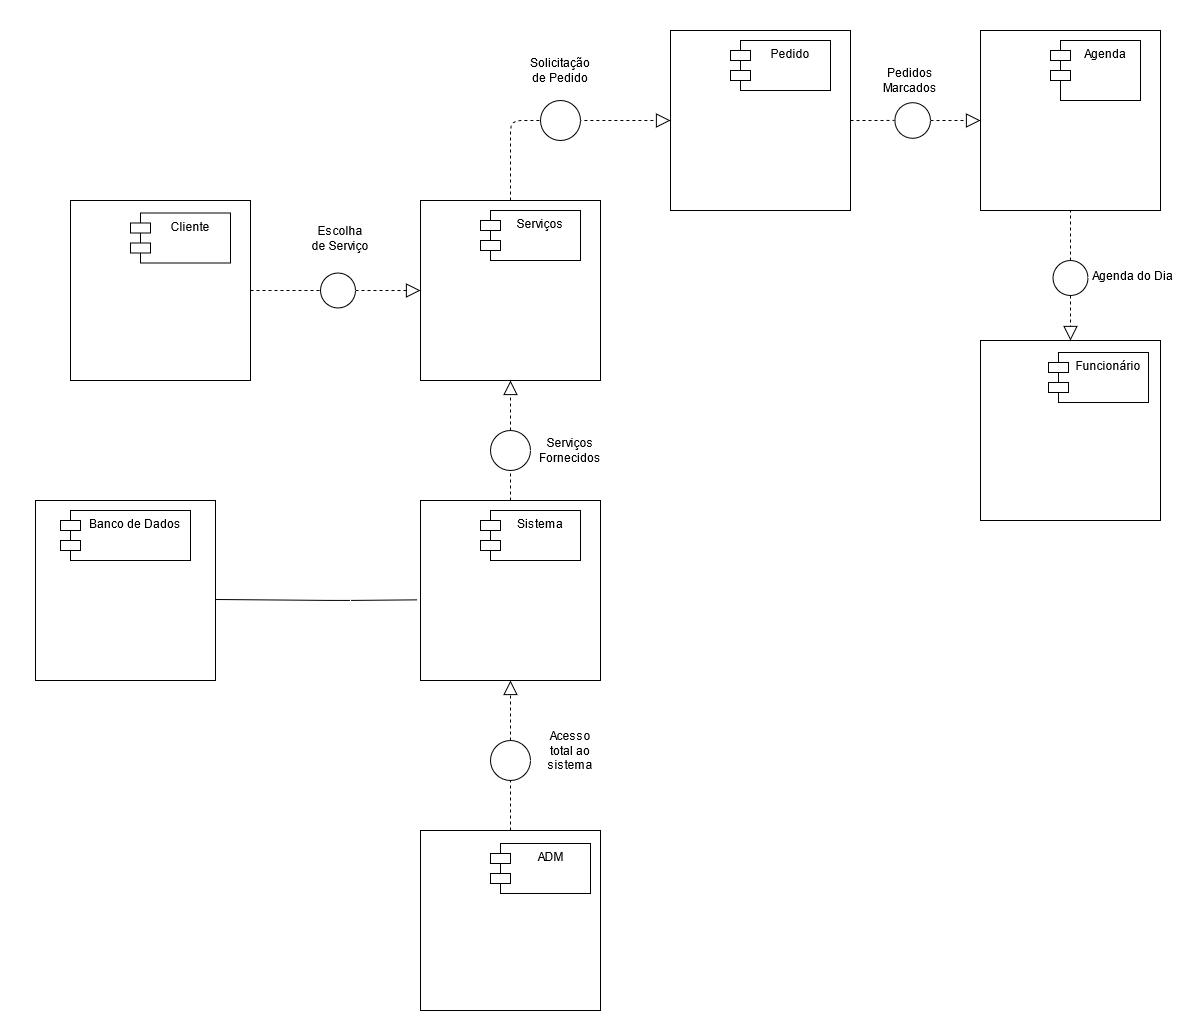

The diagram above was exported from draw.io. Its source (the exported page's mxGraphModel, read from the mxfile embedded in the PNG):
<mxGraphModel dx="2170" dy="1225" grid="1" gridSize="10" guides="1" tooltips="1" connect="1" arrows="1" fold="1" page="1" pageScale="1" pageWidth="827" pageHeight="1169" math="0" shadow="0">
  <root>
    <mxCell id="0" />
    <mxCell id="1" parent="0" />
    <mxCell id="2" value="" style="group" vertex="1" connectable="0" parent="1">
      <mxGeometry x="50" width="1200" height="1010" as="geometry" />
    </mxCell>
    <mxCell id="3" value="" style="group" vertex="1" connectable="0" parent="2">
      <mxGeometry width="1200" height="680" as="geometry" />
    </mxCell>
    <mxCell id="4" value="" style="group" vertex="1" connectable="0" parent="3">
      <mxGeometry x="35" y="30" width="1155" height="650" as="geometry" />
    </mxCell>
    <mxCell id="5" value="" style="whiteSpace=wrap;html=1;aspect=fixed;" vertex="1" parent="4">
      <mxGeometry x="385" y="470" width="180" height="180" as="geometry" />
    </mxCell>
    <mxCell id="6" value="Sistema" style="shape=module;align=left;spacingLeft=20;align=center;verticalAlign=top;" vertex="1" parent="4">
      <mxGeometry x="445" y="480" width="100" height="50" as="geometry" />
    </mxCell>
    <mxCell id="7" value="" style="whiteSpace=wrap;html=1;aspect=fixed;" vertex="1" parent="4">
      <mxGeometry y="470" width="180" height="180" as="geometry" />
    </mxCell>
    <mxCell id="8" value="Banco de Dados" style="shape=module;align=left;spacingLeft=20;align=center;verticalAlign=top;" vertex="1" parent="4">
      <mxGeometry x="25" y="480" width="130" height="50" as="geometry" />
    </mxCell>
    <mxCell id="9" value="" style="whiteSpace=wrap;html=1;aspect=fixed;" vertex="1" parent="4">
      <mxGeometry x="385" y="170" width="180" height="180" as="geometry" />
    </mxCell>
    <mxCell id="10" value="Serviços" style="shape=module;align=left;spacingLeft=20;align=center;verticalAlign=top;" vertex="1" parent="4">
      <mxGeometry x="445" y="180" width="100" height="50" as="geometry" />
    </mxCell>
    <mxCell id="11" value="" style="endArrow=block;dashed=1;endFill=0;endSize=12;html=1;exitX=0.5;exitY=0;exitDx=0;exitDy=0;entryX=0.5;entryY=1;entryDx=0;entryDy=0;" edge="1" parent="4" source="34" target="9">
      <mxGeometry width="160" relative="1" as="geometry">
        <mxPoint x="465" y="380" as="sourcePoint" />
        <mxPoint x="625" y="380" as="targetPoint" />
      </mxGeometry>
    </mxCell>
    <mxCell id="12" value="" style="whiteSpace=wrap;html=1;aspect=fixed;" vertex="1" parent="4">
      <mxGeometry x="635" width="180" height="180" as="geometry" />
    </mxCell>
    <mxCell id="13" value="Pedido" style="shape=module;align=left;spacingLeft=20;align=center;verticalAlign=top;" vertex="1" parent="4">
      <mxGeometry x="695" y="10" width="100" height="50" as="geometry" />
    </mxCell>
    <mxCell id="14" value="" style="endArrow=block;dashed=1;endFill=0;endSize=12;html=1;exitX=0.5;exitY=0;exitDx=0;exitDy=0;entryX=0;entryY=0.5;entryDx=0;entryDy=0;edgeStyle=orthogonalEdgeStyle;" edge="1" parent="4" source="9" target="12">
      <mxGeometry width="160" relative="1" as="geometry">
        <mxPoint x="475" y="90" as="sourcePoint" />
        <mxPoint x="635" y="90" as="targetPoint" />
      </mxGeometry>
    </mxCell>
    <mxCell id="15" value="" style="whiteSpace=wrap;html=1;aspect=fixed;" vertex="1" parent="4">
      <mxGeometry x="945" width="180" height="180" as="geometry" />
    </mxCell>
    <mxCell id="16" value="Agenda" style="shape=module;align=left;spacingLeft=20;align=center;verticalAlign=top;" vertex="1" parent="4">
      <mxGeometry x="1015" y="10" width="90" height="60" as="geometry" />
    </mxCell>
    <mxCell id="17" value="" style="endArrow=block;dashed=1;endFill=0;endSize=12;html=1;exitX=1;exitY=0.5;exitDx=0;exitDy=0;entryX=0;entryY=0.5;entryDx=0;entryDy=0;" edge="1" parent="4" source="29" target="15">
      <mxGeometry width="160" relative="1" as="geometry">
        <mxPoint x="835" y="220" as="sourcePoint" />
        <mxPoint x="995" y="220" as="targetPoint" />
      </mxGeometry>
    </mxCell>
    <mxCell id="18" value="" style="whiteSpace=wrap;html=1;aspect=fixed;" vertex="1" parent="4">
      <mxGeometry x="945" y="310" width="180" height="180" as="geometry" />
    </mxCell>
    <mxCell id="19" value="Funcionário" style="shape=module;align=left;spacingLeft=20;align=center;verticalAlign=top;" vertex="1" parent="4">
      <mxGeometry x="1013" y="322" width="100" height="50" as="geometry" />
    </mxCell>
    <mxCell id="20" value="" style="endArrow=block;dashed=1;endFill=0;endSize=12;html=1;exitX=0.5;exitY=1;exitDx=0;exitDy=0;entryX=0.5;entryY=0;entryDx=0;entryDy=0;" edge="1" parent="4" source="25" target="18">
      <mxGeometry width="160" relative="1" as="geometry">
        <mxPoint x="1015" y="250" as="sourcePoint" />
        <mxPoint x="1175" y="250" as="targetPoint" />
      </mxGeometry>
    </mxCell>
    <mxCell id="21" value="" style="whiteSpace=wrap;html=1;aspect=fixed;" vertex="1" parent="4">
      <mxGeometry x="35" y="170" width="180" height="180" as="geometry" />
    </mxCell>
    <mxCell id="22" value="Cliente" style="shape=module;align=left;spacingLeft=20;align=center;verticalAlign=top;" vertex="1" parent="4">
      <mxGeometry x="95" y="182.5" width="100" height="50" as="geometry" />
    </mxCell>
    <mxCell id="23" value="" style="endArrow=block;dashed=1;endFill=0;endSize=12;html=1;exitX=1;exitY=0.5;exitDx=0;exitDy=0;entryX=0;entryY=0.5;entryDx=0;entryDy=0;" edge="1" parent="4" source="38" target="9">
      <mxGeometry width="160" relative="1" as="geometry">
        <mxPoint x="245" y="250" as="sourcePoint" />
        <mxPoint x="405" y="260" as="targetPoint" />
      </mxGeometry>
    </mxCell>
    <mxCell id="24" value="" style="endArrow=block;dashed=1;endFill=0;endSize=12;html=1;" edge="1" parent="4" target="7">
      <mxGeometry width="160" relative="1" as="geometry">
        <mxPoint x="180" y="550" as="sourcePoint" />
        <mxPoint x="275" y="420" as="targetPoint" />
        <Array as="points" />
      </mxGeometry>
    </mxCell>
    <mxCell id="25" value="" style="ellipse;whiteSpace=wrap;html=1;aspect=fixed;" vertex="1" parent="4">
      <mxGeometry x="1017.5" y="230" width="35" height="35" as="geometry" />
    </mxCell>
    <mxCell id="26" value="" style="endArrow=none;dashed=1;html=1;exitX=0.5;exitY=0;exitDx=0;exitDy=0;" edge="1" parent="4" source="25">
      <mxGeometry width="50" height="50" relative="1" as="geometry">
        <mxPoint x="1035" y="220" as="sourcePoint" />
        <mxPoint x="1035" y="180" as="targetPoint" />
      </mxGeometry>
    </mxCell>
    <mxCell id="27" value="Agenda do Dia" style="text;whiteSpace=wrap;html=1;" vertex="1" parent="4">
      <mxGeometry x="1055" y="232.5" width="100" height="30" as="geometry" />
    </mxCell>
    <mxCell id="28" value="Pedidos Marcados" style="text;html=1;strokeColor=none;fillColor=none;align=center;verticalAlign=middle;whiteSpace=wrap;rounded=0;" vertex="1" parent="4">
      <mxGeometry x="855" y="40" width="40" height="20" as="geometry" />
    </mxCell>
    <mxCell id="29" value="" style="ellipse;whiteSpace=wrap;html=1;aspect=fixed;" vertex="1" parent="4">
      <mxGeometry x="859.37" y="72.18" width="35.63" height="35.63" as="geometry" />
    </mxCell>
    <mxCell id="30" value="" style="endArrow=none;dashed=1;html=1;exitX=1;exitY=0.5;exitDx=0;exitDy=0;entryX=-0.023;entryY=0.498;entryDx=0;entryDy=0;entryPerimeter=0;" edge="1" parent="4" source="12" target="29">
      <mxGeometry width="50" height="50" relative="1" as="geometry">
        <mxPoint x="835" y="160" as="sourcePoint" />
        <mxPoint x="864" y="90" as="targetPoint" />
      </mxGeometry>
    </mxCell>
    <mxCell id="31" value="" style="ellipse;whiteSpace=wrap;html=1;aspect=fixed;" vertex="1" parent="4">
      <mxGeometry x="505" y="70" width="40" height="40" as="geometry" />
    </mxCell>
    <mxCell id="32" value="Solicitação de Pedido" style="text;html=1;strokeColor=none;fillColor=none;align=center;verticalAlign=middle;whiteSpace=wrap;rounded=0;" vertex="1" parent="4">
      <mxGeometry x="505" y="30" width="40" height="20" as="geometry" />
    </mxCell>
    <mxCell id="33" value="Escolha de Serviço" style="text;html=1;strokeColor=none;fillColor=none;align=center;verticalAlign=middle;whiteSpace=wrap;rounded=0;" vertex="1" parent="4">
      <mxGeometry x="275" y="198" width="60" height="20" as="geometry" />
    </mxCell>
    <mxCell id="34" value="" style="ellipse;whiteSpace=wrap;html=1;aspect=fixed;" vertex="1" parent="4">
      <mxGeometry x="455" y="400" width="40" height="40" as="geometry" />
    </mxCell>
    <mxCell id="35" value="" style="endArrow=none;dashed=1;html=1;exitX=0.5;exitY=0;exitDx=0;exitDy=0;entryX=0.5;entryY=1;entryDx=0;entryDy=0;" edge="1" parent="4" source="5" target="34">
      <mxGeometry width="50" height="50" relative="1" as="geometry">
        <mxPoint x="535" y="470" as="sourcePoint" />
        <mxPoint x="585" y="420" as="targetPoint" />
      </mxGeometry>
    </mxCell>
    <mxCell id="36" value="Serviços Fornecidos" style="text;html=1;strokeColor=none;fillColor=none;align=center;verticalAlign=middle;whiteSpace=wrap;rounded=0;" vertex="1" parent="4">
      <mxGeometry x="515" y="410" width="40" height="20" as="geometry" />
    </mxCell>
    <mxCell id="37" value="" style="endArrow=none;html=1;entryX=-0.017;entryY=0.552;entryDx=0;entryDy=0;entryPerimeter=0;" edge="1" parent="4" target="5">
      <mxGeometry width="50" height="50" relative="1" as="geometry">
        <mxPoint x="180" y="569" as="sourcePoint" />
        <mxPoint x="385" y="530" as="targetPoint" />
        <Array as="points">
          <mxPoint x="305" y="570" />
        </Array>
      </mxGeometry>
    </mxCell>
    <mxCell id="38" value="" style="ellipse;whiteSpace=wrap;html=1;aspect=fixed;" vertex="1" parent="4">
      <mxGeometry x="285" y="242.5" width="35" height="35" as="geometry" />
    </mxCell>
    <mxCell id="39" value="" style="endArrow=none;dashed=1;html=1;exitX=1;exitY=0.5;exitDx=0;exitDy=0;entryX=0;entryY=0.5;entryDx=0;entryDy=0;" edge="1" parent="4" source="21" target="38">
      <mxGeometry width="50" height="50" relative="1" as="geometry">
        <mxPoint x="245" y="300" as="sourcePoint" />
        <mxPoint x="295" y="250" as="targetPoint" />
      </mxGeometry>
    </mxCell>
    <mxCell id="40" value="" style="whiteSpace=wrap;html=1;aspect=fixed;" vertex="1" parent="2">
      <mxGeometry x="420" y="830" width="180" height="180" as="geometry" />
    </mxCell>
    <mxCell id="41" value="ADM" style="shape=module;align=left;spacingLeft=20;align=center;verticalAlign=top;" vertex="1" parent="2">
      <mxGeometry x="490" y="843" width="100" height="50" as="geometry" />
    </mxCell>
    <mxCell id="42" value="" style="endArrow=block;dashed=1;endFill=0;endSize=12;html=1;exitX=0.5;exitY=0;exitDx=0;exitDy=0;entryX=0.5;entryY=1;entryDx=0;entryDy=0;" edge="1" parent="2" source="44" target="5">
      <mxGeometry width="160" relative="1" as="geometry">
        <mxPoint x="70" y="780" as="sourcePoint" />
        <mxPoint x="230" y="780" as="targetPoint" />
      </mxGeometry>
    </mxCell>
    <mxCell id="43" value="Acesso total ao sistema" style="text;html=1;strokeColor=none;fillColor=none;align=center;verticalAlign=middle;whiteSpace=wrap;rounded=0;" vertex="1" parent="2">
      <mxGeometry x="550" y="740" width="40" height="20" as="geometry" />
    </mxCell>
    <mxCell id="44" value="" style="ellipse;whiteSpace=wrap;html=1;aspect=fixed;" vertex="1" parent="2">
      <mxGeometry x="490" y="740" width="40" height="40" as="geometry" />
    </mxCell>
    <mxCell id="45" value="" style="endArrow=none;dashed=1;html=1;exitX=0.5;exitY=0;exitDx=0;exitDy=0;entryX=0.5;entryY=1;entryDx=0;entryDy=0;" edge="1" parent="2" source="40" target="44">
      <mxGeometry width="50" height="50" relative="1" as="geometry">
        <mxPoint x="420" y="820" as="sourcePoint" />
        <mxPoint x="470" y="770" as="targetPoint" />
      </mxGeometry>
    </mxCell>
  </root>
</mxGraphModel>